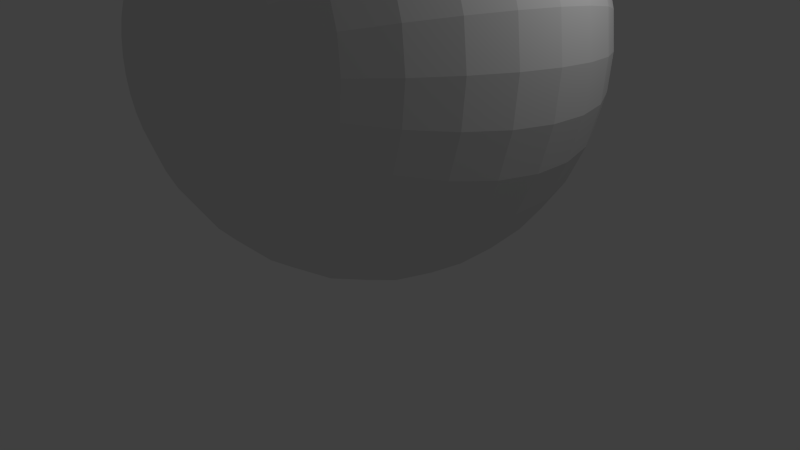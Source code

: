 # Source: startup.blend  (saved by Blender 2.58.0; exported with 4.5.12 LTS)
import bpy
from mathutils import Matrix  # noqa: F401  (used for matrix-valued properties, if any)

bpy.ops.wm.read_factory_settings(use_empty=True)
scene = bpy.context.scene
scene.name = 'Scene'

# ---- collections
col_collection_1 = bpy.data.collections.new('Collection 1'); scene.collection.children.link(col_collection_1)

# ---- materials (node trees are filled in below, after node groups)
mat_material = bpy.data.materials.new('Material')
mat_material.alpha_threshold = 0.0
mat_material.use_transparent_shadow = False
mat_material.roughness = 0.5
mat_material.line_color = (0.0, 0.0, 0.0, 1.0)

# ---- material node trees

# ---- world
world_world = bpy.data.worlds.new('World'); scene.world = world_world
world_world.color = (0.05088, 0.05088, 0.05088)
world_world.use_sun_shadow = False
world_world.sun_shadow_jitter_overblur = 0.0
world_world.cycles.sampling_method = 'MANUAL'
world_world.cycles.sample_map_resolution = 256

# ---- cameras
cam_camera = bpy.data.cameras.new('Camera')
cam_camera.clip_end = 100.0
cam_camera.lens = 35.0
cam_camera.ortho_scale = 7.314
cam_camera.dof.focus_distance = 0.0
cam_camera.dof.aperture_fstop = 128.0

# ---- lights
light_lamp = bpy.data.lights.new('Lamp', 'POINT')
light_lamp.transmission_factor = 0.0
light_lamp.cutoff_distance = 30.0
light_lamp.energy = 100.0
light_lamp.shadow_buffer_clip_start = 1.001
light_lamp.shadow_soft_size = 1.0
light_lamp.shadow_maximum_resolution = 0.006
light_lamp.use_absolute_resolution = True
light_lamp.cycles.use_multiple_importance_sampling = False

# ---- meshes
me_sphere_001 = bpy.data.meshes.new('Sphere.001')
me_sphere_001.from_pydata([(0.08823, 2.982, 2.679), (0.4957, -2.941, 3.315), (1.061, -2.783, 3.354), (1.585, -2.517, 3.377), (2.048, -2.155, 3.385), (2.433, -1.71, 3.377), (2.724, -1.2, 3.354), (2.91, -0.6435, 3.315), (2.985, -0.06243, 3.264), (2.945, 0.5209, 3.201), (2.792, 1.084, 3.13), (2.531, 1.606, 3.052), (2.173, 2.065, 2.971), (1.732, 2.445, 2.891), (1.224, 2.732, 2.813), (0.6689, 2.913, 2.741), (0.6686, 2.901, 2.627), (1.223, 2.71, 2.589), (1.731, 2.414, 2.565), (2.172, 2.025, 2.557), (2.53, 1.558, 2.565), (2.79, 1.031, 2.589), (2.943, 0.4647, 2.627), (2.983, -0.1198, 2.679), (2.909, -0.6998, 2.741), (2.722, -1.253, 2.813), (2.431, -1.758, 2.891), (2.047, -2.196, 2.971), (1.584, -2.549, 3.052), (1.06, -2.805, 3.13), (0.4953, -2.953, 3.201), (-0.0884, -2.987, 3.264), (0.4726, -2.963, 3.089), (1.016, -2.825, 2.91), (1.519, -2.579, 2.733), (1.965, -2.233, 2.565), (2.335, -1.802, 2.413), (2.615, -1.302, 2.283), (2.795, -0.7516, 2.178), (2.867, -0.1726, 2.105), (2.829, 0.4129, 2.064), (2.683, 0.9824, 2.059), (2.433, 1.514, 2.088), (2.09, 1.987, 2.152), (1.666, 2.384, 2.246), (1.179, 2.689, 2.369), (0.6459, 2.891, 2.515), (0.6017, 2.882, 2.41), (1.092, 2.672, 2.162), (1.54, 2.359, 1.946), (1.929, 1.955, 1.769), (2.244, 1.476, 1.638), (2.473, 0.9396, 1.559), (2.607, 0.3674, 1.534), (2.64, -0.2189, 1.564), (2.572, -0.797, 1.648), (2.406, -1.345, 1.783), (2.146, -1.841, 1.964), (1.805, -2.266, 2.183), (1.393, -2.604, 2.433), (0.9288, -2.843, 2.703), (0.4284, -2.972, 2.984), (0.3645, -2.979, 2.889), (0.8033, -2.857, 2.517), (1.211, -2.625, 2.162), (1.573, -2.293, 1.839), (1.874, -1.872, 1.559), (2.103, -1.38, 1.333), (2.251, -0.8343, 1.171), (2.312, -0.257, 1.077), (2.285, 0.3301, 1.057), (2.17, 0.9045, 1.109), (1.972, 1.444, 1.234), (1.698, 1.928, 1.425), (1.358, 2.337, 1.676), (0.9665, 2.657, 1.976), (0.5377, 2.875, 2.315), (0.4564, 2.869, 2.234), (0.8069, 2.646, 1.818), (1.127, 2.322, 1.446), (1.403, 1.908, 1.132), (1.625, 1.42, 0.8897), (1.785, 0.8784, 0.727), (1.876, 0.3024, 0.6506), (1.896, -0.2852, 0.6633), (1.842, -0.862, 0.7648), (1.717, -1.406, 0.951), (1.527, -1.896, 1.215), (1.278, -2.313, 1.546), (0.9797, -2.641, 1.932), (0.6438, -2.868, 2.358), (0.2831, -2.985, 2.808), (0.1876, -2.988, 2.745), (0.4564, -2.875, 2.234), (0.7076, -2.651, 1.752), (0.9316, -2.325, 1.316), (1.12, -1.91, 0.9445), (1.265, -1.422, 0.6506), (1.362, -0.8791, 0.4459), (1.406, -0.3026, 0.3382), (1.396, 0.2854, 0.3317), (1.333, 0.8623, 0.4266), (1.218, 1.406, 0.6193), (1.057, 1.895, 0.9025), (0.8544, 2.312, 1.265), (0.6195, 2.64, 1.693), (0.3608, 2.866, 2.171), (0.2547, 2.865, 2.127), (0.4115, 2.637, 1.608), (0.5524, 2.309, 1.141), (0.672, 1.891, 0.7441), (0.7659, 1.401, 0.4331), (0.8303, 0.8569, 0.2197), (0.8628, 0.2796, 0.112), (0.8621, -0.3085, 0.1142), (0.8283, -0.8848, 0.2262), (0.7627, -1.427, 0.4437), (0.6677, -1.915, 0.7583), (0.5471, -2.329, 1.158), (0.4055, -2.654, 1.627), (0.2483, -2.877, 2.148), (0.08151, -2.989, 2.701), (-0.03104, -2.988, 2.679), (0.02751, -2.875, 2.105), (0.085, -2.651, 1.564), (0.1392, -2.325, 1.077), (0.1881, -1.91, 0.6633), (0.2297, -1.422, 0.3382), (0.2625, -0.8791, 0.1142), (0.2852, -0.3026, 0.0), (0.297, 0.2854, 0.0), (0.2973, 0.8623, 0.1142), (0.2862, 1.406, 0.3382), (0.2641, 1.895, 0.6633), (0.2319, 2.312, 1.077), (0.1907, 2.64, 1.564), (0.1422, 2.866, 2.105), (0.02751, 2.869, 2.105), (-0.03427, 2.646, 1.564), (-0.09474, 2.322, 1.077), (-0.1516, 1.908, 0.6633), (-0.2026, 1.42, 0.3382), (-0.2458, 0.8784, 0.1142), (-0.2796, 0.3024, 0.0), (-0.3026, -0.2852, 2.384e-07), (-0.314, -0.862, 0.1142), (-0.3134, -1.406, 0.3382), (-0.3007, -1.896, 0.6633), (-0.2765, -2.313, 1.077), (-0.2416, -2.641, 1.564), (-0.1974, -2.868, 2.105), (-0.1457, -2.985, 2.679), (-0.2581, -2.979, 2.701), (-0.418, -2.857, 2.148), (-0.5617, -2.625, 1.627), (-0.6839, -2.293, 1.158), (-0.7798, -1.872, 0.7583), (-0.8457, -1.38, 0.4437), (-0.8792, -0.8343, 0.2262), (-0.8788, -0.257, 0.1142), (-0.8447, 0.3301, 0.112), (-0.7782, 0.9045, 0.2197), (-0.6817, 1.444, 0.4331), (-0.559, 1.928, 0.7441), (-0.4149, 2.337, 1.141), (-0.2548, 2.657, 1.608), (-0.08491, 2.875, 2.127), (-0.1907, 2.882, 2.171), (-0.4624, 2.672, 1.693), (-0.7162, 2.359, 1.265), (-0.9426, 1.955, 0.9025), (-1.133, 1.476, 0.6193), (-1.279, 0.9396, 0.4266), (-1.377, 0.3674, 0.3317), (-1.421, -0.2189, 0.3382), (-1.411, -0.797, 0.4459), (-1.347, -1.345, 0.6506), (-1.231, -1.841, 0.9445), (-1.067, -2.266, 1.316), (-0.8631, -2.604, 1.752), (-0.6255, -2.843, 2.234), (-0.364, -2.972, 2.745), (-0.4591, -2.963, 2.808), (-0.8122, -2.825, 2.358), (-1.134, -2.579, 1.932), (-1.412, -2.233, 1.546), (-1.636, -1.802, 1.215), (-1.798, -1.302, 0.951), (-1.89, -0.7516, 0.7648), (-1.909, -0.1726, 0.6633), (-1.855, 0.4129, 0.6506), (-1.73, 0.9824, 0.727), (-1.538, 1.514, 0.8897), (-1.288, 1.987, 1.132), (-0.9873, 2.384, 1.446), (-0.6491, 2.689, 1.818), (-0.2859, 2.891, 2.234), (-0.3668, 2.901, 2.315), (-0.8077, 2.71, 1.976), (-1.218, 2.414, 1.676), (-1.581, 2.025, 1.425), (-1.883, 1.558, 1.234), (-2.113, 1.031, 1.109), (-2.262, 0.4647, 1.057), (-2.324, -0.1198, 1.077), (-2.296, -0.6998, 1.171), (-2.181, -1.253, 1.333), (-1.981, -1.758, 1.559), (-1.705, -2.196, 1.839), (-1.364, -2.549, 2.162), (-0.9708, -2.805, 2.517), (-0.54, -2.953, 2.889), (-0.6034, -2.941, 2.984), (-1.095, -2.783, 2.703), (-1.545, -2.517, 2.433), (-1.935, -2.155, 2.183), (-2.251, -1.71, 1.964), (-2.481, -1.2, 1.783), (-2.615, -0.6435, 1.648), (-2.649, -0.06243, 1.564), (-2.581, 0.5209, 1.534), (-2.413, 1.084, 1.559), (-2.153, 1.606, 1.638), (-1.811, 2.065, 1.769), (-1.398, 2.445, 1.946), (-0.9321, 2.732, 2.162), (-0.4302, 2.913, 2.41), (-0.4738, 2.924, 2.515), (-1.018, 2.754, 2.369), (-1.522, 2.479, 2.246), (-1.969, 2.107, 2.152), (-2.339, 1.655, 2.088), (-2.62, 1.139, 2.059), (-2.8, 0.5794, 2.064), (-2.872, -0.002799, 2.105), (-2.834, -0.585, 2.178), (-2.687, -1.145, 2.283), (-2.437, -1.661, 2.413), (-2.093, -2.113, 2.565), (-1.669, -2.484, 2.733), (-1.181, -2.76, 2.91), (-0.647, -2.93, 3.089), (-0.6691, -2.918, 3.201), (-1.224, -2.737, 3.13), (-1.732, -2.451, 3.052), (-2.173, -2.071, 2.971), (-2.531, -1.611, 2.891), (-2.792, -1.09, 2.813), (-2.945, -0.5265, 2.741), (-2.985, 0.05684, 2.679), (-2.911, 0.6379, 2.627), (-2.724, 1.194, 2.589), (-2.433, 1.705, 2.565), (-2.048, 2.15, 2.557), (-1.585, 2.512, 2.565), (-1.061, 2.777, 2.589), (-0.4958, 2.936, 2.627), (-0.4955, 2.947, 2.741), (-1.06, 2.799, 2.813), (-1.584, 2.544, 2.891), (-2.047, 2.19, 2.971), (-2.432, 1.753, 3.052), (-2.723, 1.247, 3.13), (-2.909, 0.6942, 3.201), (-2.983, 0.1142, 3.264), (-2.943, -0.4703, 3.315), (-2.79, -1.037, 3.354), (-2.53, -1.564, 3.377), (-2.172, -2.03, 3.385), (-1.731, -2.419, 3.377), (-1.223, -2.715, 3.354), (-0.6687, -2.907, 3.315), (-0.646, -2.897, 3.427), (-1.179, -2.695, 3.573), (-1.666, -2.39, 3.696), (-2.09, -1.993, 3.791), (-2.433, -1.52, 3.855), (-2.683, -0.988, 3.884), (-2.829, -0.4185, 3.878), (-2.867, 0.167, 3.838), (-2.795, 0.746, 3.764), (-2.615, 1.296, 3.66), (-2.335, 1.796, 3.529), (-1.965, 2.228, 3.377), (-1.52, 2.573, 3.21), (-1.016, 2.819, 3.033), (-0.4728, 2.957, 2.853), (-0.4286, 2.966, 2.959), (-0.929, 2.837, 3.24), (-1.394, 2.599, 3.51), (-1.805, 2.26, 3.76), (-2.147, 1.835, 3.979), (-2.406, 1.339, 4.16), (-2.573, 0.7914, 4.295), (-2.641, 0.2133, 4.379), (-2.607, -0.373, 4.409), (-2.473, -0.9452, 4.384), (-2.245, -1.481, 4.304), (-1.93, -1.96, 4.173), (-1.541, -2.364, 3.997), (-1.092, -2.677, 3.78), (-0.6018, -2.888, 3.533), (-0.5378, -2.88, 3.628), (-0.9666, -2.663, 3.967), (-1.358, -2.343, 4.267), (-1.698, -1.933, 4.518), (-1.972, -1.45, 4.709), (-2.17, -0.9101, 4.833), (-2.285, -0.3357, 4.886), (-2.313, 0.2514, 4.865), (-2.251, 0.8287, 4.772), (-2.103, 1.374, 4.609), (-1.874, 1.867, 4.384), (-1.573, 2.287, 4.104), (-1.211, 2.62, 3.78), (-0.8035, 2.852, 3.426), (-0.3646, 2.974, 3.054), (-0.2833, 2.979, 3.135), (-0.6439, 2.862, 3.584), (-0.9798, 2.636, 4.01), (-1.278, 2.307, 4.396), (-1.527, 1.89, 4.728), (-1.718, 1.4, 4.992), (-1.842, 0.8564, 5.178), (-1.896, 0.2796, 5.279), (-1.877, -0.308, 5.292), (-1.785, -0.884, 5.216), (-1.625, -1.426, 5.053), (-1.403, -1.913, 4.81), (-1.127, -2.327, 4.497), (-0.8071, -2.652, 4.125), (-0.4565, -2.875, 3.709), (-0.361, -2.871, 3.772), (-0.6197, -2.645, 4.249), (-0.8546, -2.318, 4.678), (-1.057, -1.901, 5.04), (-1.218, -1.412, 5.323), (-1.333, -0.8679, 5.516), (-1.396, -0.291, 5.611), (-1.406, 0.297, 5.604), (-1.362, 0.8735, 5.497), (-1.265, 1.416, 5.292), (-1.12, 1.905, 4.998), (-0.9318, 2.319, 4.626), (-0.7078, 2.645, 4.191), (-0.4565, 2.869, 3.709), (-0.1878, 2.983, 3.198), (-0.08167, 2.984, 3.242), (-0.2484, 2.871, 3.794), (-0.4057, 2.648, 4.315), (-0.5473, 2.324, 4.785), (-0.6679, 1.909, 5.184), (-0.7628, 1.422, 5.499), (-0.8285, 0.8792, 5.716), (-0.8623, 0.3029, 5.828), (-0.8629, -0.2852, 5.831), (-0.8304, -0.8625, 5.723), (-0.766, -1.407, 5.51), (-0.6722, -1.897, 5.199), (-0.5525, -2.314, 4.802), (-0.4116, -2.643, 4.335), (-0.2549, -2.87, 3.816), (-0.1424, -2.871, 3.838), (-0.1909, -2.645, 4.379), (-0.232, -2.318, 4.865), (-0.2643, -1.901, 5.279), (-0.2864, -1.412, 5.604), (-0.2975, -0.8679, 5.828), (-0.2971, -0.291, 5.943), (-0.2854, 0.297, 5.943), (-0.2627, 0.8735, 5.828), (-0.2299, 1.416, 5.604), (-0.1882, 1.905, 5.279), (-0.1394, 2.319, 4.865), (-0.08516, 2.645, 4.379), (-0.02768, 2.869, 3.838), (0.03087, 2.983, 3.264), (0.1456, 2.979, 3.264), (0.1973, 2.862, 3.838), (0.2414, 2.636, 4.379), (0.2763, 2.307, 4.865), (0.3005, 1.89, 5.279), (0.3132, 1.4, 5.604), (0.3139, 0.8564, 5.828), (0.3025, 0.2796, 5.943), (0.2794, -0.308, 5.943), (0.2456, -0.884, 5.828), (0.2024, -1.426, 5.604), (0.1514, -1.913, 5.279), (0.09457, -2.327, 4.865), (0.0341, -2.652, 4.379), (-0.02768, -2.875, 3.838), (0.08474, -2.88, 3.816), (0.2546, -2.663, 4.335), (0.4147, -2.343, 4.802), (0.5588, -1.933, 5.199), (0.6815, -1.45, 5.51), (0.778, -0.9101, 5.723), (0.8446, -0.3357, 5.831), (0.8787, 0.2514, 5.828), (0.879, 0.8287, 5.716), (0.8456, 1.374, 5.499), (0.7796, 1.867, 5.184), (0.6837, 2.287, 4.785), (0.5616, 2.62, 4.315), (0.4178, 2.852, 3.794), (0.258, 2.974, 3.242), (0.3638, 2.966, 3.198), (0.6254, 2.837, 3.709), (0.8629, 2.599, 4.191), (1.067, 2.26, 4.626), (1.231, 1.835, 4.998), (1.347, 1.339, 5.292), (1.411, 0.7914, 5.497), (1.421, 0.2133, 5.604), (1.377, -0.373, 5.611), (1.279, -0.9452, 5.516), (1.133, -1.481, 5.323), (0.9424, -1.96, 5.04), (0.7161, -2.364, 4.678), (0.4622, -2.677, 4.249), (0.1906, -2.888, 3.772), (0.2857, -2.897, 3.709), (0.6489, -2.695, 4.125), (0.9871, -2.39, 4.497), (1.287, -1.993, 4.81), (1.538, -1.52, 5.053), (1.73, -0.988, 5.216), (1.855, -0.4185, 5.292), (1.909, 0.167, 5.279), (1.89, 0.746, 5.178), (1.797, 1.296, 4.992), (1.636, 1.796, 4.728), (1.412, 2.228, 4.396), (1.134, 2.573, 4.01), (0.8121, 2.819, 3.584), (0.459, 2.957, 3.135), (0.5398, 2.947, 3.054), (0.9707, 2.799, 3.426), (1.364, 2.544, 3.78), (1.705, 2.19, 4.104), (1.981, 1.753, 4.384), (2.18, 1.247, 4.609), (2.296, 0.6942, 4.772), (2.323, 0.1142, 4.865), (2.262, -0.4703, 4.886), (2.113, -1.037, 4.833), (1.883, -1.564, 4.709), (1.58, -2.03, 4.518), (1.217, -2.419, 4.267), (0.8075, -2.715, 3.967), (0.3666, -2.907, 3.628), (0.43, -2.918, 3.533), (0.9319, -2.737, 3.78), (1.398, -2.451, 3.997), (1.81, -2.071, 4.173), (2.153, -1.611, 4.304), (2.413, -1.09, 4.384), (2.58, -0.5265, 4.409), (2.649, 0.05684, 4.379), (2.615, 0.6379, 4.295), (2.481, 1.194, 4.16), (2.251, 1.705, 3.979), (1.935, 2.15, 3.76), (1.545, 2.512, 3.51), (1.095, 2.777, 3.24), (0.6033, 2.936, 2.959), (0.6468, 2.924, 2.853), (1.181, 2.754, 3.033), (1.669, 2.479, 3.21), (2.093, 2.107, 3.377), (2.437, 1.655, 3.529), (2.687, 1.139, 3.66), (2.834, 0.5794, 3.764), (2.872, -0.0028, 3.838), (2.8, -0.585, 3.878), (2.62, -1.145, 3.884), (2.339, -1.661, 3.855), (1.968, -2.113, 3.791), (1.522, -2.484, 3.696), (1.017, -2.76, 3.573), (0.4736, -2.93, 3.427)], [], [(481, 31, 1), (480, 481, 1, 2), (479, 480, 2, 3), (478, 479, 3, 4), (477, 478, 4, 5), (476, 477, 5, 6), (475, 476, 6, 7), (474, 475, 7, 8), (473, 474, 8, 9), (472, 473, 9, 10), (471, 472, 10, 11), (470, 471, 11, 12), (469, 470, 12, 13), (468, 469, 13, 14), (467, 468, 14, 15), (0, 467, 15), (0, 15, 16), (15, 14, 17, 16), (14, 13, 18, 17), (13, 12, 19, 18), (12, 11, 20, 19), (11, 10, 21, 20), (10, 9, 22, 21), (9, 8, 23, 22), (8, 7, 24, 23), (7, 6, 25, 24), (6, 5, 26, 25), (5, 4, 27, 26), (4, 3, 28, 27), (3, 2, 29, 28), (2, 1, 30, 29), (1, 31, 30), (30, 31, 32), (29, 30, 32, 33), (28, 29, 33, 34), (27, 28, 34, 35), (26, 27, 35, 36), (25, 26, 36, 37), (24, 25, 37, 38), (23, 24, 38, 39), (22, 23, 39, 40), (21, 22, 40, 41), (20, 21, 41, 42), (19, 20, 42, 43), (18, 19, 43, 44), (17, 18, 44, 45), (16, 17, 45, 46), (0, 16, 46), (0, 46, 47), (46, 45, 48, 47), (45, 44, 49, 48), (44, 43, 50, 49), (43, 42, 51, 50), (42, 41, 52, 51), (41, 40, 53, 52), (40, 39, 54, 53), (39, 38, 55, 54), (38, 37, 56, 55), (37, 36, 57, 56), (36, 35, 58, 57), (35, 34, 59, 58), (34, 33, 60, 59), (33, 32, 61, 60), (32, 31, 61), (61, 31, 62), (60, 61, 62, 63), (59, 60, 63, 64), (58, 59, 64, 65), (57, 58, 65, 66), (56, 57, 66, 67), (55, 56, 67, 68), (54, 55, 68, 69), (53, 54, 69, 70), (52, 53, 70, 71), (51, 52, 71, 72), (50, 51, 72, 73), (49, 50, 73, 74), (48, 49, 74, 75), (47, 48, 75, 76), (0, 47, 76), (0, 76, 77), (76, 75, 78, 77), (75, 74, 79, 78), (74, 73, 80, 79), (73, 72, 81, 80), (72, 71, 82, 81), (71, 70, 83, 82), (70, 69, 84, 83), (69, 68, 85, 84), (68, 67, 86, 85), (67, 66, 87, 86), (66, 65, 88, 87), (65, 64, 89, 88), (64, 63, 90, 89), (63, 62, 91, 90), (62, 31, 91), (91, 31, 92), (90, 91, 92, 93), (89, 90, 93, 94), (88, 89, 94, 95), (87, 88, 95, 96), (86, 87, 96, 97), (85, 86, 97, 98), (84, 85, 98, 99), (83, 84, 99, 100), (82, 83, 100, 101), (81, 82, 101, 102), (80, 81, 102, 103), (79, 80, 103, 104), (78, 79, 104, 105), (77, 78, 105, 106), (0, 77, 106), (0, 106, 107), (106, 105, 108, 107), (105, 104, 109, 108), (104, 103, 110, 109), (103, 102, 111, 110), (102, 101, 112, 111), (101, 100, 113, 112), (100, 99, 114, 113), (99, 98, 115, 114), (98, 97, 116, 115), (97, 96, 117, 116), (96, 95, 118, 117), (95, 94, 119, 118), (94, 93, 120, 119), (93, 92, 121, 120), (92, 31, 121), (121, 31, 122), (120, 121, 122, 123), (119, 120, 123, 124), (118, 119, 124, 125), (117, 118, 125, 126), (116, 117, 126, 127), (115, 116, 127, 128), (114, 115, 128, 129), (113, 114, 129, 130), (112, 113, 130, 131), (111, 112, 131, 132), (110, 111, 132, 133), (109, 110, 133, 134), (108, 109, 134, 135), (107, 108, 135, 136), (0, 107, 136), (0, 136, 137), (136, 135, 138, 137), (135, 134, 139, 138), (134, 133, 140, 139), (133, 132, 141, 140), (132, 131, 142, 141), (131, 130, 143, 142), (130, 129, 144, 143), (129, 128, 145, 144), (128, 127, 146, 145), (127, 126, 147, 146), (126, 125, 148, 147), (125, 124, 149, 148), (124, 123, 150, 149), (123, 122, 151, 150), (122, 31, 151), (151, 31, 152), (150, 151, 152, 153), (149, 150, 153, 154), (148, 149, 154, 155), (147, 148, 155, 156), (146, 147, 156, 157), (145, 146, 157, 158), (144, 145, 158, 159), (143, 144, 159, 160), (142, 143, 160, 161), (141, 142, 161, 162), (140, 141, 162, 163), (139, 140, 163, 164), (138, 139, 164, 165), (137, 138, 165, 166), (0, 137, 166), (0, 166, 167), (166, 165, 168, 167), (165, 164, 169, 168), (164, 163, 170, 169), (163, 162, 171, 170), (162, 161, 172, 171), (161, 160, 173, 172), (160, 159, 174, 173), (159, 158, 175, 174), (158, 157, 176, 175), (157, 156, 177, 176), (156, 155, 178, 177), (155, 154, 179, 178), (154, 153, 180, 179), (153, 152, 181, 180), (152, 31, 181), (181, 31, 182), (180, 181, 182, 183), (179, 180, 183, 184), (178, 179, 184, 185), (177, 178, 185, 186), (176, 177, 186, 187), (175, 176, 187, 188), (174, 175, 188, 189), (173, 174, 189, 190), (172, 173, 190, 191), (171, 172, 191, 192), (170, 171, 192, 193), (169, 170, 193, 194), (168, 169, 194, 195), (167, 168, 195, 196), (0, 167, 196), (0, 196, 197), (196, 195, 198, 197), (195, 194, 199, 198), (194, 193, 200, 199), (193, 192, 201, 200), (192, 191, 202, 201), (191, 190, 203, 202), (190, 189, 204, 203), (189, 188, 205, 204), (188, 187, 206, 205), (187, 186, 207, 206), (186, 185, 208, 207), (185, 184, 209, 208), (184, 183, 210, 209), (183, 182, 211, 210), (182, 31, 211), (211, 31, 212), (210, 211, 212, 213), (209, 210, 213, 214), (208, 209, 214, 215), (207, 208, 215, 216), (206, 207, 216, 217), (205, 206, 217, 218), (204, 205, 218, 219), (203, 204, 219, 220), (202, 203, 220, 221), (201, 202, 221, 222), (200, 201, 222, 223), (199, 200, 223, 224), (198, 199, 224, 225), (197, 198, 225, 226), (0, 197, 226), (0, 226, 227), (226, 225, 228, 227), (225, 224, 229, 228), (224, 223, 230, 229), (223, 222, 231, 230), (222, 221, 232, 231), (221, 220, 233, 232), (220, 219, 234, 233), (219, 218, 235, 234), (218, 217, 236, 235), (217, 216, 237, 236), (216, 215, 238, 237), (215, 214, 239, 238), (214, 213, 240, 239), (213, 212, 241, 240), (212, 31, 241), (241, 31, 242), (240, 241, 242, 243), (239, 240, 243, 244), (238, 239, 244, 245), (237, 238, 245, 246), (236, 237, 246, 247), (235, 236, 247, 248), (234, 235, 248, 249), (233, 234, 249, 250), (232, 233, 250, 251), (231, 232, 251, 252), (230, 231, 252, 253), (229, 230, 253, 254), (228, 229, 254, 255), (227, 228, 255, 256), (0, 227, 256), (0, 256, 257), (256, 255, 258, 257), (255, 254, 259, 258), (254, 253, 260, 259), (253, 252, 261, 260), (252, 251, 262, 261), (251, 250, 263, 262), (250, 249, 264, 263), (249, 248, 265, 264), (248, 247, 266, 265), (247, 246, 267, 266), (246, 245, 268, 267), (245, 244, 269, 268), (244, 243, 270, 269), (243, 242, 271, 270), (242, 31, 271), (271, 31, 272), (270, 271, 272, 273), (269, 270, 273, 274), (268, 269, 274, 275), (267, 268, 275, 276), (266, 267, 276, 277), (265, 266, 277, 278), (264, 265, 278, 279), (263, 264, 279, 280), (262, 263, 280, 281), (261, 262, 281, 282), (260, 261, 282, 283), (259, 260, 283, 284), (258, 259, 284, 285), (257, 258, 285, 286), (0, 257, 286), (0, 286, 287), (286, 285, 288, 287), (285, 284, 289, 288), (284, 283, 290, 289), (283, 282, 291, 290), (282, 281, 292, 291), (281, 280, 293, 292), (280, 279, 294, 293), (279, 278, 295, 294), (278, 277, 296, 295), (277, 276, 297, 296), (276, 275, 298, 297), (275, 274, 299, 298), (274, 273, 300, 299), (273, 272, 301, 300), (272, 31, 301), (301, 31, 302), (300, 301, 302, 303), (299, 300, 303, 304), (298, 299, 304, 305), (297, 298, 305, 306), (296, 297, 306, 307), (295, 296, 307, 308), (294, 295, 308, 309), (293, 294, 309, 310), (292, 293, 310, 311), (291, 292, 311, 312), (290, 291, 312, 313), (289, 290, 313, 314), (288, 289, 314, 315), (287, 288, 315, 316), (0, 287, 316), (0, 316, 317), (316, 315, 318, 317), (315, 314, 319, 318), (314, 313, 320, 319), (313, 312, 321, 320), (312, 311, 322, 321), (311, 310, 323, 322), (310, 309, 324, 323), (309, 308, 325, 324), (308, 307, 326, 325), (307, 306, 327, 326), (306, 305, 328, 327), (305, 304, 329, 328), (304, 303, 330, 329), (303, 302, 331, 330), (302, 31, 331), (331, 31, 332), (330, 331, 332, 333), (329, 330, 333, 334), (328, 329, 334, 335), (327, 328, 335, 336), (326, 327, 336, 337), (325, 326, 337, 338), (324, 325, 338, 339), (323, 324, 339, 340), (322, 323, 340, 341), (321, 322, 341, 342), (320, 321, 342, 343), (319, 320, 343, 344), (318, 319, 344, 345), (317, 318, 345, 346), (0, 317, 346), (0, 346, 347), (346, 345, 348, 347), (345, 344, 349, 348), (344, 343, 350, 349), (343, 342, 351, 350), (342, 341, 352, 351), (341, 340, 353, 352), (340, 339, 354, 353), (339, 338, 355, 354), (338, 337, 356, 355), (337, 336, 357, 356), (336, 335, 358, 357), (335, 334, 359, 358), (334, 333, 360, 359), (333, 332, 361, 360), (332, 31, 361), (361, 31, 362), (360, 361, 362, 363), (359, 360, 363, 364), (358, 359, 364, 365), (357, 358, 365, 366), (356, 357, 366, 367), (355, 356, 367, 368), (354, 355, 368, 369), (353, 354, 369, 370), (352, 353, 370, 371), (351, 352, 371, 372), (350, 351, 372, 373), (349, 350, 373, 374), (348, 349, 374, 375), (347, 348, 375, 376), (0, 347, 376), (0, 376, 377), (376, 375, 378, 377), (375, 374, 379, 378), (374, 373, 380, 379), (373, 372, 381, 380), (372, 371, 382, 381), (371, 370, 383, 382), (370, 369, 384, 383), (369, 368, 385, 384), (368, 367, 386, 385), (367, 366, 387, 386), (366, 365, 388, 387), (365, 364, 389, 388), (364, 363, 390, 389), (363, 362, 391, 390), (362, 31, 391), (391, 31, 392), (390, 391, 392, 393), (389, 390, 393, 394), (388, 389, 394, 395), (387, 388, 395, 396), (386, 387, 396, 397), (385, 386, 397, 398), (384, 385, 398, 399), (383, 384, 399, 400), (382, 383, 400, 401), (381, 382, 401, 402), (380, 381, 402, 403), (379, 380, 403, 404), (378, 379, 404, 405), (377, 378, 405, 406), (0, 377, 406), (0, 406, 407), (406, 405, 408, 407), (405, 404, 409, 408), (404, 403, 410, 409), (403, 402, 411, 410), (402, 401, 412, 411), (401, 400, 413, 412), (400, 399, 414, 413), (399, 398, 415, 414), (398, 397, 416, 415), (397, 396, 417, 416), (396, 395, 418, 417), (395, 394, 419, 418), (394, 393, 420, 419), (393, 392, 421, 420), (392, 31, 421), (421, 31, 422), (420, 421, 422, 423), (419, 420, 423, 424), (418, 419, 424, 425), (417, 418, 425, 426), (416, 417, 426, 427), (415, 416, 427, 428), (414, 415, 428, 429), (413, 414, 429, 430), (412, 413, 430, 431), (411, 412, 431, 432), (410, 411, 432, 433), (409, 410, 433, 434), (408, 409, 434, 435), (407, 408, 435, 436), (0, 407, 436), (0, 436, 437), (436, 435, 438, 437), (435, 434, 439, 438), (434, 433, 440, 439), (433, 432, 441, 440), (432, 431, 442, 441), (431, 430, 443, 442), (430, 429, 444, 443), (429, 428, 445, 444), (428, 427, 446, 445), (427, 426, 447, 446), (426, 425, 448, 447), (425, 424, 449, 448), (424, 423, 450, 449), (423, 422, 451, 450), (422, 31, 451), (451, 31, 452), (450, 451, 452, 453), (449, 450, 453, 454), (448, 449, 454, 455), (447, 448, 455, 456), (446, 447, 456, 457), (445, 446, 457, 458), (444, 445, 458, 459), (443, 444, 459, 460), (442, 443, 460, 461), (441, 442, 461, 462), (440, 441, 462, 463), (439, 440, 463, 464), (438, 439, 464, 465), (437, 438, 465, 466), (0, 437, 466), (0, 466, 467), (466, 465, 468, 467), (465, 464, 469, 468), (464, 463, 470, 469), (463, 462, 471, 470), (462, 461, 472, 471), (461, 460, 473, 472), (460, 459, 474, 473), (459, 458, 475, 474), (458, 457, 476, 475), (457, 456, 477, 476), (456, 455, 478, 477), (455, 454, 479, 478), (454, 453, 480, 479), (453, 452, 481, 480), (452, 31, 481)])
me_sphere_001.materials.append(mat_material)
me_sphere_001.use_remesh_preserve_volume = False
me_sphere_001.use_remesh_preserve_attributes = False
me_sphere_001.use_mirror_vertex_groups = False
me_sphere_001.update()

# ---- objects
ob_sphere = bpy.data.objects.new('Sphere', me_sphere_001)
ob_lamp = bpy.data.objects.new('Lamp', light_lamp)
ob_camera = bpy.data.objects.new('Camera', cam_camera)

# ---- transforms, parenting, visibility, modifiers, constraints
ob_sphere.location = (0.0, 0.0, 0.0)
ob_sphere.lineart.crease_threshold = 0.0
ob_lamp.location = (4.076, 1.005, 5.904)
ob_lamp.rotation_euler = (0.6503, 0.05522, 1.866)
ob_lamp.lock_rotations_4d = False
ob_lamp.empty_display_type = 'ARROWS'
ob_lamp.color = (0.0, 0.0, 0.0, 0.0)
ob_lamp.lineart.crease_threshold = 0.0
ob_camera.location = (7.481, -6.508, 5.344)
ob_camera.rotation_euler = (1.109, 0.01082, 0.8149)
ob_camera.lock_rotations_4d = False
ob_camera.empty_display_type = 'ARROWS'
ob_camera.color = (0.0, 0.0, 0.0, 0.0)
ob_camera.display_type = 'WIRE'
ob_camera.lineart.crease_threshold = 0.0

# ---- collection membership
col_collection_1.objects.link(ob_sphere)
col_collection_1.objects.link(ob_lamp)
col_collection_1.objects.link(ob_camera)

# ---- scene / render settings (as saved in the file)
scene.camera = ob_camera
scene.frame_start = 1; scene.frame_end = 250; scene.frame_set(1)
scene.render.engine = 'BLENDER_EEVEE_NEXT'
scene.render.image_settings.color_mode = 'RGB'
scene.render.image_settings.compression = 90
scene.render.resolution_percentage = 50
scene.render.dither_intensity = 0.0
scene.render.bake_margin = 2
scene.render.bake_bias = 0.0
scene.cycles.use_denoising = False
scene.cycles.samples = 10
scene.cycles.sampling_pattern = 'TABULATED_SOBOL'
scene.cycles.light_sampling_threshold = 0.0
scene.cycles.use_adaptive_sampling = False
scene.cycles.use_light_tree = False
scene.cycles.blur_glossy = 0.0
scene.cycles.volume_bounces = 1
scene.cycles.pixel_filter_type = 'GAUSSIAN'
scene.cycles.sample_clamp_indirect = 0.0
scene.view_settings.view_transform = 'Standard'
bpy.context.view_layer.update()
